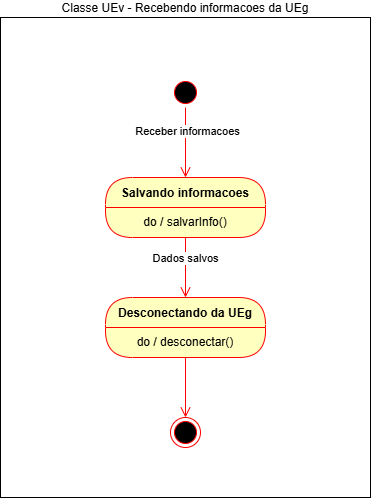

The diagram above was exported from draw.io. Its source (the exported page's mxGraphModel, read from the mxfile embedded in the PNG):
<mxGraphModel dx="1426" dy="777" grid="1" gridSize="10" guides="1" tooltips="1" connect="1" arrows="1" fold="1" page="1" pageScale="1" pageWidth="850" pageHeight="1100" math="0" shadow="0">
  <root>
    <mxCell id="0" />
    <mxCell id="1" parent="0" />
    <mxCell id="5ORLFQjuP2CH44EKU18F-1" value="" style="ellipse;html=1;shape=startState;fillColor=#000000;strokeColor=#ff0000;" parent="1" vertex="1">
      <mxGeometry x="410" y="200" width="30" height="30" as="geometry" />
    </mxCell>
    <mxCell id="5ORLFQjuP2CH44EKU18F-2" value="" style="edgeStyle=orthogonalEdgeStyle;html=1;verticalAlign=bottom;endArrow=open;endSize=8;strokeColor=#ff0000;rounded=0;entryX=0.5;entryY=0;entryDx=0;entryDy=0;" parent="1" source="5ORLFQjuP2CH44EKU18F-1" target="5ORLFQjuP2CH44EKU18F-3" edge="1">
      <mxGeometry relative="1" as="geometry">
        <mxPoint x="425" y="290" as="targetPoint" />
      </mxGeometry>
    </mxCell>
    <mxCell id="5ORLFQjuP2CH44EKU18F-6" value="Receber informacoes" style="edgeLabel;html=1;align=center;verticalAlign=middle;resizable=0;points=[];" parent="5ORLFQjuP2CH44EKU18F-2" vertex="1" connectable="0">
      <mxGeometry x="-0.3429" y="1" relative="1" as="geometry">
        <mxPoint as="offset" />
      </mxGeometry>
    </mxCell>
    <mxCell id="5ORLFQjuP2CH44EKU18F-3" value="Salvando informacoes" style="swimlane;fontStyle=1;align=center;verticalAlign=middle;childLayout=stackLayout;horizontal=1;startSize=30;horizontalStack=0;resizeParent=0;resizeLast=1;container=0;fontColor=#000000;collapsible=0;rounded=1;arcSize=30;strokeColor=#ff0000;fillColor=#ffffc0;swimlaneFillColor=#ffffc0;dropTarget=0;" parent="1" vertex="1">
      <mxGeometry x="345" y="300" width="160" height="60" as="geometry" />
    </mxCell>
    <mxCell id="5ORLFQjuP2CH44EKU18F-4" value="do / salvarInfo()" style="text;html=1;strokeColor=none;fillColor=none;align=center;verticalAlign=middle;spacingLeft=4;spacingRight=4;whiteSpace=wrap;overflow=hidden;rotatable=0;fontColor=#000000;" parent="5ORLFQjuP2CH44EKU18F-3" vertex="1">
      <mxGeometry y="30" width="160" height="30" as="geometry" />
    </mxCell>
    <mxCell id="5ORLFQjuP2CH44EKU18F-5" value="Dados salvos" style="edgeStyle=orthogonalEdgeStyle;html=1;verticalAlign=bottom;endArrow=open;endSize=8;strokeColor=#ff0000;rounded=0;" parent="1" source="5ORLFQjuP2CH44EKU18F-3" edge="1">
      <mxGeometry relative="1" as="geometry">
        <mxPoint x="425" y="420" as="targetPoint" />
      </mxGeometry>
    </mxCell>
    <mxCell id="5ORLFQjuP2CH44EKU18F-7" value="Desconectando da UEg" style="swimlane;fontStyle=1;align=center;verticalAlign=middle;childLayout=stackLayout;horizontal=1;startSize=30;horizontalStack=0;resizeParent=0;resizeLast=1;container=0;fontColor=#000000;collapsible=0;rounded=1;arcSize=30;strokeColor=#ff0000;fillColor=#ffffc0;swimlaneFillColor=#ffffc0;dropTarget=0;" parent="1" vertex="1">
      <mxGeometry x="345" y="420" width="160" height="60" as="geometry" />
    </mxCell>
    <mxCell id="5ORLFQjuP2CH44EKU18F-8" value="do / desconectar()" style="text;html=1;strokeColor=none;fillColor=none;align=center;verticalAlign=middle;spacingLeft=4;spacingRight=4;whiteSpace=wrap;overflow=hidden;rotatable=0;fontColor=#000000;" parent="5ORLFQjuP2CH44EKU18F-7" vertex="1">
      <mxGeometry y="30" width="160" height="30" as="geometry" />
    </mxCell>
    <mxCell id="5ORLFQjuP2CH44EKU18F-9" value="" style="edgeStyle=orthogonalEdgeStyle;html=1;verticalAlign=bottom;endArrow=open;endSize=8;strokeColor=#ff0000;rounded=0;" parent="1" source="5ORLFQjuP2CH44EKU18F-7" edge="1">
      <mxGeometry relative="1" as="geometry">
        <mxPoint x="425" y="540" as="targetPoint" />
      </mxGeometry>
    </mxCell>
    <mxCell id="5ORLFQjuP2CH44EKU18F-11" value="" style="ellipse;html=1;shape=endState;fillColor=#000000;strokeColor=#ff0000;" parent="1" vertex="1">
      <mxGeometry x="410" y="540" width="30" height="30" as="geometry" />
    </mxCell>
    <mxCell id="5ORLFQjuP2CH44EKU18F-12" value="Classe UEv - Recebendo informacoes da UEg" style="rounded=0;whiteSpace=wrap;html=1;fillColor=none;labelPosition=center;verticalLabelPosition=top;align=center;verticalAlign=bottom;" parent="1" vertex="1">
      <mxGeometry x="240" y="140" width="370" height="480" as="geometry" />
    </mxCell>
  </root>
</mxGraphModel>